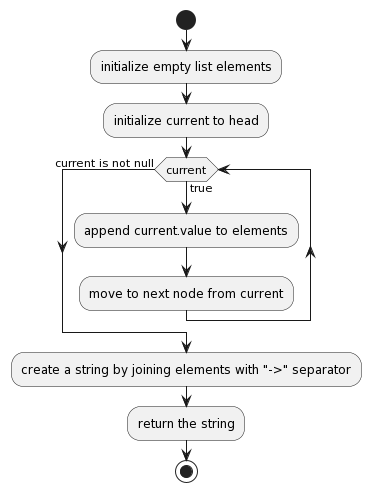

The diagram above was rendered by PlantUML. Its source (embedded in the PNG):
@startuml
start
:initialize empty list elements;
:initialize current to head;
while (current) is (true)
  :append current.value to elements;
  :move to next node from current;
endwhile (current is not null)
:create a string by joining elements with "->" separator;
:return the string;
stop
@enduml